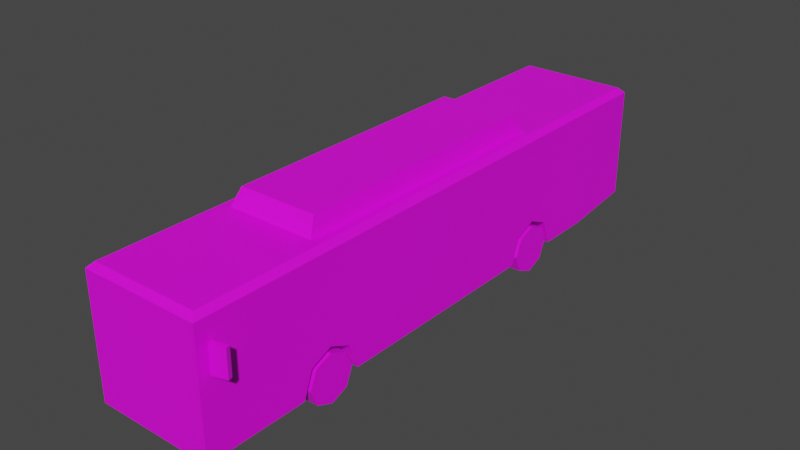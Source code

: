 # Source: Veh_Bus_01_Green.blend  (saved by Blender 2.90.8; exported with 4.5.12 LTS)
import bpy
from mathutils import Matrix  # noqa: F401  (used for matrix-valued properties, if any)

bpy.ops.wm.read_factory_settings(use_empty=True)
scene = bpy.context.scene
scene.name = 'Scene'

# ---- collections
col_collection = bpy.data.collections.new('Collection'); scene.collection.children.link(col_collection)

# ---- images (referenced by path relative to the original .blend; pixels are not part of the script)
import os
ASSET_DIR = os.environ.get("B2B_ASSET_DIR", "")  # directory of the original .blend (textures are referenced by path, not embedded)
HERE = os.path.dirname(os.path.abspath(__file__))  # packed textures are extracted next to this script under _unpacked/

def load_image(name, relpath, width, height, colorspace="sRGB"):
    """Load a texture the original file referenced (path relative to the .blend, or extracted next to this script)."""
    p = next((c for c in (os.path.join(HERE, relpath), os.path.join(ASSET_DIR, relpath)) if relpath and os.path.exists(c)), "")
    if p:
        img = bpy.data.images.load(p, check_existing=True)
        img.name = name
    else:  # same state as the original file: an image datablock whose file is absent (Cycles renders it pink)
        img = bpy.data.images.new(name, width, height)
        img.source = "FILE"
        img.filepath = "//" + (relpath or name)
    img.colorspace_settings.name = colorspace
    return img
img_city_vehicles_pallete_png_036 = load_image('city_vehicles_pallete.png.036', 'city_vehicles_pallete.png', 1024, 1024, 'sRGB')

# ---- materials (node trees are filled in below, after node groups)
mat_material_038 = bpy.data.materials.new('Material.038')
mat_material_038.use_transparent_shadow = False

# ---- material node trees
mat_material_038.use_nodes = True; mat_material_038.node_tree.nodes.clear()
_N = mat_material_038.node_tree.nodes; _L = mat_material_038.node_tree.links
n0 = _N.new('ShaderNodeBsdfPrincipled'); n0.name = 'Principled BSDF'; n0.location = (10, 300)
n0.distribution = 'GGX'
n0.subsurface_method = 'BURLEY'
n0.inputs[3].default_value = 1.45
n0.inputs[27].default_value = (0.0, 0.0, 0.0, 1.0)
n0.inputs[28].default_value = 1.0
n1 = _N.new('ShaderNodeOutputMaterial'); n1.name = 'Material Output'; n1.location = (300, 300)
n2 = _N.new('ShaderNodeTexImage'); n2.name = 'Image Texture'; n2.location = (-386, 60)
n2.image = img_city_vehicles_pallete_png_036
n2.interpolation = 'Closest'
_L.new(n0.outputs[0], n1.inputs[0])
_L.new(n2.outputs[0], n0.inputs[0])
n1.is_active_output = True

# ---- world
world_world = bpy.data.worlds.new('World'); scene.world = world_world
world_world.use_nodes = True; world_world.node_tree.nodes.clear()
_N = world_world.node_tree.nodes; _L = world_world.node_tree.links
n0 = _N.new('ShaderNodeOutputWorld'); n0.name = 'World Output'; n0.location = (300, 300)
n1 = _N.new('ShaderNodeBackground'); n1.name = 'Background'; n1.location = (10, 300)
n1.inputs[0].default_value = (0.05088, 0.05088, 0.05088, 1.0)
_L.new(n1.outputs[0], n0.inputs[0])
n0.is_active_output = True
world_world.color = (0.05088, 0.05088, 0.05088)
world_world.use_sun_shadow = False
world_world.sun_shadow_jitter_overblur = 0.0

# ---- meshes
me_plane_196 = bpy.data.meshes.new('Plane.196')
me_plane_196.from_pydata([(0.3144, 1.28, 0.4532), (0.3144, 1.526, 0.564), (0.3144, 1.773, 0.4532), (0.4123, -1.927, 0.4532), (0.4123, -1.681, 0.564), (0.4123, -1.435, 0.4532), (0.6727, -3.174, 0.1621), (0.6727, 3.352, 0.2578), (0.6727, 2.504, 0.1621), (0.6106, -3.112, 1.588), (0.6727, -3.174, 1.526), (0.6106, 3.29, 1.588), (0.6727, 3.352, 1.526), (0.6727, 2.504, 1.526), (0.6106, 2.504, 1.588), (0.6727, -1.681, 0.564), (0.6727, -1.435, 0.4532), (0.6727, -1.927, 0.4532), (0.4123, -1.681, 0.1621), (0.4123, -1.329, 0.1621), (0.6727, -1.329, 0.1621), (0.6727, -2.033, 0.1621), (0.4123, -2.033, 0.1621), (0.6727, 1.526, 0.564), (0.6727, 1.773, 0.4532), (0.6727, 1.28, 0.4532), (0.3144, 1.526, 0.1621), (0.3144, 1.881, 0.1621), (0.6727, 1.881, 0.1621), (0.6727, 1.172, 0.1621), (0.3144, 1.172, 0.1621), (0.6727, -3.174, 0.5604), (0.2937, -3.174, 0.4073), (0.2937, -3.174, 0.302), (0.3304, -3.174, 0.4073), (0.3293, -3.174, 0.302), (0.4755, -3.174, 0.302), (0.4755, -3.174, 0.4073), (0.6727, 1.177, 0.7238), (0.6727, 0.3303, 1.293), (0.6727, -3.174, 1.395), (0.6727, -3.083, 1.395), (0.6727, -3.083, 0.5604), (0.5064, -3.174, 0.4073), (0.5064, -3.174, 0.302), (0.6216, -3.174, 0.302), (0.6216, -3.174, 0.4073), (0.6727, -2.104, 1.293), (0.6727, 0.2274, 1.293), (0.6727, 0.2274, 0.7259), (0.6727, -2.104, 0.7259), (0.6727, 2.504, 0.7238), (0.6727, 2.504, 1.293), (0.6727, 1.074, 1.293), (0.6727, 1.102, 0.7238), (0.6727, 3.196, 1.293), (0.6727, 3.196, 0.7238), (0.6727, -1.441, 1.293), (0.6727, -1.441, 0.7259), (0.6727, -1.341, 1.293), (0.6727, -1.341, 0.7259), (0.6727, -0.568, 1.293), (0.6727, -0.568, 0.7259), (0.6727, -0.4718, 0.7259), (0.6727, -0.4718, 1.293), (0.6727, 1.921, 1.293), (0.6727, 1.921, 0.7238), (0.6727, 1.074, 0.7259), (0.6727, -3.013, 1.293), (0.6727, 2.029, 1.293), (0.6727, 2.029, 0.7238), (0.6727, 2.628, 1.293), (0.6727, 2.628, 0.7238), (0.6727, -2.366, 0.7259), (0.6727, -2.366, 1.293), (0.6727, -3.013, 0.7259), (0.5597, 3.352, 1.293), (0.5597, 3.352, 1.003), (0.6727, 3.352, 0.4167), (0.5933, 3.352, 0.5032), (0.5933, 3.352, 0.3922), (0.3137, 3.352, 0.3922), (0.3137, 3.352, 0.5032), (0.544, 3.352, 0.5032), (0.544, 3.352, 0.3922), (0.1047, 3.352, 0.5092), (0.1047, 3.352, 0.3871), (0.6502, -3.174, 0.4073), (0.6502, -3.174, 0.302), (0.6727, 3.352, 0.5604), (0.6727, 1.177, 1.293), (0.6727, -1.689, 0.5604), (0.6727, 1.519, 0.5604), (0.6727, -1.673, 0.5604), (0.6727, 1.534, 0.5604), (0.6727, 0.3303, 0.7259), (0.6727, 2.504, 0.5604), (-0.3144, 1.28, 0.4532), (-0.3144, 1.526, 0.564), (-0.3144, 1.773, 0.4532), (-0.4123, -1.927, 0.4532), (-0.4123, -1.681, 0.564), (-0.4123, -1.435, 0.4532), (-0.6727, -3.174, 0.1621), (-0.6727, 3.352, 0.2578), (-0.6727, 2.504, 0.1621), (0.0, -3.174, 0.1621), (0.0, 3.352, 0.2578), (0.0, 2.504, 1.588), (0.0, 2.504, 0.1621), (-0.6106, -3.112, 1.588), (-0.6727, -3.174, 1.526), (-0.6106, 3.29, 1.588), (-0.6727, 3.352, 1.526), (-0.6727, 2.504, 1.526), (-0.6106, 2.504, 1.588), (0.0, -3.174, 1.526), (0.0, -3.112, 1.588), (0.0, 3.29, 1.588), (0.0, 3.352, 1.526), (-0.6727, -1.681, 0.564), (-0.6727, -1.435, 0.4532), (-0.6727, -1.927, 0.4532), (-0.4123, -1.681, 0.1621), (-0.4123, -1.329, 0.1621), (-0.6727, -1.329, 0.1621), (-0.6727, -2.033, 0.1621), (-0.4123, -2.033, 0.1621), (-0.6727, 1.526, 0.564), (-0.6727, 1.773, 0.4532), (-0.6727, 1.28, 0.4532), (-0.3144, 1.526, 0.1621), (-0.3144, 1.881, 0.1621), (-0.6727, 1.881, 0.1621), (-0.6727, 1.172, 0.1621), (-0.3144, 1.172, 0.1621), (-0.6727, -3.174, 0.5604), (0.0, -3.174, 0.5604), (0.0, -3.174, 0.4073), (0.0, -3.174, 0.302), (-0.2937, -3.174, 0.4073), (-0.2937, -3.174, 0.302), (-0.3304, -3.174, 0.4073), (-0.3293, -3.174, 0.302), (-0.4755, -3.174, 0.302), (-0.4755, -3.174, 0.4073), (-0.6727, -2.926, 0.1621), (-0.6727, -2.15, 0.1621), (-0.6727, -2.926, 1.293), (-0.6727, -2.15, 1.293), (-0.6727, -2.551, 1.293), (-0.6727, -2.551, 0.1621), (-0.6727, -2.216, 0.2281), (-0.6727, -2.216, 1.227), (-0.6727, -2.485, 1.227), (-0.6727, -2.485, 0.2281), (-0.6727, -2.617, 0.2281), (-0.6727, -2.617, 1.227), (-0.6727, -2.86, 1.227), (-0.6727, -2.86, 0.2281), (-0.6727, 0.2132, 0.1621), (-0.6727, 1.047, 0.1621), (-0.6727, 0.2132, 1.293), (-0.6727, 1.047, 1.293), (-0.6727, 0.636, 0.1621), (-0.6727, 0.636, 1.293), (-0.6727, 0.9771, 0.2318), (-0.6727, 0.9771, 1.223), (-0.6727, 0.7057, 1.223), (-0.6727, 0.7057, 0.2318), (-0.6727, 0.5662, 0.2318), (-0.6727, 0.5662, 1.223), (-0.6727, 0.283, 1.223), (-0.6727, 0.283, 0.2318), (-0.6727, -3.174, 1.395), (-0.6727, -3.083, 1.395), (-0.6727, -3.083, 0.5604), (0.0, -3.174, 1.395), (-0.5064, -3.174, 0.4073), (-0.5064, -3.174, 0.302), (-0.6216, -3.174, 0.302), (-0.6216, -3.174, 0.4073), (-0.6727, -2.104, 1.293), (-0.6727, 0.1627, 1.293), (-0.6727, 0.1627, 0.7259), (-0.6727, -2.104, 0.7259), (-0.6727, 2.504, 0.7238), (-0.6727, 2.504, 1.293), (-0.6727, 1.102, 1.293), (-0.6727, 1.102, 0.7238), (-0.6727, 3.196, 1.293), (-0.6727, 3.196, 0.7238), (-0.6727, -1.441, 1.293), (-0.6727, -1.441, 0.7259), (-0.6727, -1.341, 1.293), (-0.6727, -1.341, 0.7259), (-0.6727, -0.568, 1.293), (-0.6727, -0.568, 0.7259), (-0.6727, -0.4718, 0.7259), (-0.6727, -0.4718, 1.293), (-0.6727, 1.921, 1.293), (-0.6727, 1.921, 0.7238), (-0.6727, 1.921, 1.103), (-0.6727, 1.102, 1.103), (-0.6727, 2.029, 1.293), (-0.6727, 2.029, 0.7238), (-0.6727, 2.628, 1.293), (-0.6727, 2.628, 0.7238), (-0.6727, 1.147, 1.147), (-0.6727, 1.876, 1.147), (-0.6727, 1.876, 1.248), (-0.6727, 1.147, 1.248), (0.0, 3.352, 1.003), (0.0, 3.352, 1.293), (-0.5597, 3.352, 1.293), (-0.5597, 3.352, 1.003), (-0.6727, 3.352, 0.4167), (0.0, 3.352, 0.311), (-0.5933, 3.352, 0.5032), (-0.5933, 3.352, 0.3922), (-0.3137, 3.352, 0.3922), (-0.3137, 3.352, 0.5032), (-0.544, 3.352, 0.5032), (-0.544, 3.352, 0.3922), (0.0, 3.352, 0.3871), (0.0, 3.352, 0.5092), (-0.1047, 3.352, 0.5092), (-0.1047, 3.352, 0.3871), (-0.6502, -3.174, 0.4073), (-0.6502, -3.174, 0.302), (-0.6727, -2.926, 0.5604), (-0.6727, 3.352, 0.5604), (-0.6727, 0.2132, 0.5604), (-0.6727, -1.689, 0.5604), (-0.6727, 1.519, 0.5604), (-0.6727, -1.673, 0.5604), (-0.6727, 1.534, 0.5604), (-0.6727, 1.047, 0.5604), (-0.6727, -2.15, 0.5604), (-0.6727, -2.117, 0.5604), (-0.6727, 2.504, 0.5604), (0.0, 3.352, 0.5604), (-0.5108, -1.719, 1.564), (-0.4465, -1.603, 1.777), (-0.5108, 1.492, 1.564), (-0.4465, 1.376, 1.777), (0.5108, -1.719, 1.564), (0.4465, -1.603, 1.777), (0.5108, 1.492, 1.564), (0.4465, 1.376, 1.777), (0.692, -3.061, 0.9958), (0.692, -3.061, 1.297), (0.6772, -3.009, 0.9958), (0.6772, -3.009, 1.297), (0.8479, -3.017, 0.9958), (0.8479, -3.017, 1.297), (0.833, -2.965, 0.9958), (0.833, -2.965, 1.297), (-0.692, -3.061, 0.9958), (-0.692, -3.061, 1.297), (-0.6772, -3.009, 0.9958), (-0.6772, -3.009, 1.297), (-0.8479, -3.017, 0.9958), (-0.8479, -3.017, 1.297), (-0.833, -2.965, 0.9958), (-0.833, -2.965, 1.297), (-0.000139, -3.174, 0.185), (-0.000139, -3.174, 0.2847), (0.1016, -3.174, 0.2847), (0.1016, -3.174, 0.185), (-0.09936, -3.174, 0.2847), (-0.09936, -3.174, 0.185)], [], [(0, 1, 23, 92, 25), (1, 2, 24, 94, 23), (2, 27, 28, 24), (3, 4, 15, 91, 17), (4, 5, 16, 93, 15), (5, 19, 20, 16), (14, 11, 118, 108), (8, 28, 27, 26, 30, 29, 20, 19, 18, 22, 21, 6, 106, 109), (13, 52, 71, 55, 56, 72, 51, 96, 89, 12), (12, 89, 241, 212, 77, 76, 213, 119), (7, 8, 109, 107), (14, 9, 10, 13), (11, 14, 13, 12), (118, 11, 12, 119), (9, 117, 116, 10), (9, 14, 108, 117), (18, 3, 22), (18, 4, 3), (18, 5, 4), (22, 3, 17, 21), (19, 5, 18), (26, 0, 30), (26, 1, 0), (26, 2, 1), (30, 0, 25, 29), (27, 2, 26), (137, 31, 40, 177), (217, 81, 84, 80, 78, 7, 107), (139, 33, 32, 138), (33, 35, 34, 32), (32, 34, 37, 31, 137, 138), (34, 35, 36, 37), (92, 93, 16, 20, 29, 25), (31, 42, 41, 40), (177, 40, 10, 116), (37, 43, 46, 31), (43, 44, 45, 46), (73, 74, 68, 75), (49, 48, 64, 63), (52, 69, 70, 51), (51, 72, 71, 52), (58, 57, 47, 50), (60, 59, 57, 58), (62, 61, 59, 60), (63, 64, 61, 62), (70, 69, 65, 66), (71, 72, 56, 55), (39, 95, 67, 53), (66, 65, 90, 38), (47, 74, 73, 50), (213, 76, 77, 212), (81, 82, 83, 84), (84, 83, 79, 80), (225, 85, 86, 224), (45, 88, 87, 46), (6, 31, 46, 87, 88, 45, 44, 43, 37, 36, 35, 33, 139, 267, 268, 269, 266, 106), (96, 94, 24, 28, 8), (48, 39, 53, 90, 65, 69, 52, 13, 10, 40, 41, 42, 91, 15, 93, 92, 23, 94, 96, 51, 70, 66, 38, 54, 67, 95, 49, 63, 62, 60, 58, 50, 73, 75, 68, 74, 47, 57, 59, 61, 64), (89, 96, 8, 7, 78), (38, 90, 53, 67, 54), (6, 21, 17, 91, 42, 31), (241, 89, 78, 80, 79, 83, 82, 81, 217, 224, 86, 85, 225), (97, 130, 234, 128, 98), (98, 128, 236, 129, 99), (99, 129, 133, 132), (100, 122, 233, 120, 101), (101, 120, 235, 121, 102), (102, 121, 125, 124), (115, 108, 118, 112), (105, 109, 106, 103, 146, 151, 147, 126, 127, 123, 124, 125, 160, 164, 161, 134, 135, 131, 132, 133), (114, 113, 231, 240, 186, 207, 191, 190, 206, 187), (113, 119, 213, 214, 215, 212, 241, 231), (104, 107, 109, 105), (111, 114, 187, 204, 200, 188, 203, 189, 201, 205, 186, 240, 236, 128, 234, 237, 163, 165, 162, 183, 199, 196, 194, 192, 182, 185, 239, 238, 149, 150, 148, 230, 176, 175, 174), (115, 114, 111, 110), (112, 113, 114, 115), (118, 119, 113, 112), (110, 111, 116, 117), (110, 117, 108, 115), (123, 127, 100), (123, 100, 101), (123, 101, 102), (127, 126, 122, 100), (124, 123, 102), (131, 135, 97), (131, 97, 98), (131, 98, 99), (135, 134, 130, 97), (132, 131, 99), (137, 177, 174, 136), (217, 107, 104, 216, 219, 223, 220), (139, 138, 140, 141), (141, 140, 142, 143), (140, 138, 137, 136, 145, 142), (142, 145, 144, 143), (238, 147, 152, 153, 149), (166, 169, 168, 167), (150, 154, 155, 151), (149, 153, 154, 150), (150, 151, 156, 157), (151, 155, 152, 147), (230, 148, 158, 159, 146), (150, 157, 158, 148), (157, 156, 159, 158), (146, 159, 156, 151), (165, 168, 169, 164), (171, 170, 173, 172), (163, 167, 168, 165), (165, 164, 170, 171), (164, 169, 166, 161), (232, 162, 172, 173, 160), (165, 171, 172, 162), (237, 161, 166, 167, 163), (160, 173, 170, 164), (136, 174, 175, 176), (177, 116, 111, 174), (145, 136, 181, 178), (178, 181, 180, 179), (162, 232, 235, 120, 233, 239, 185, 193, 195, 197, 198, 184, 183), (184, 198, 199, 183), (187, 186, 205, 204), (186, 187, 206, 207), (193, 185, 182, 192), (195, 193, 192, 194), (197, 195, 194, 196), (198, 197, 196, 199), (201, 189, 203, 202), (208, 211, 210, 209), (205, 201, 202, 200, 204), (206, 190, 191, 207), (203, 208, 209, 202), (202, 209, 210, 200), (200, 210, 211, 188), (188, 211, 208, 203), (213, 212, 215, 214), (220, 223, 222, 221), (223, 219, 218, 222), (225, 224, 227, 226), (180, 181, 228, 229), (103, 106, 266, 271, 270, 267, 139, 141, 143, 144, 145, 178, 179, 180, 229, 228, 181, 136), (152, 155, 154, 153), (230, 146, 103, 136, 176), (240, 105, 133, 129, 236), (234, 130, 134, 161, 237), (239, 147, 238), (231, 216, 104, 105, 240), (232, 160, 125, 121, 235), (233, 122, 126, 147, 239), (241, 225, 226, 227, 224, 217, 220, 221, 222, 218, 219, 216, 231), (242, 243, 245, 244), (244, 245, 249, 248), (248, 249, 247, 246), (246, 247, 243, 242), (249, 245, 243, 247), (49, 95, 39, 48), (250, 251, 253, 252), (252, 253, 257, 256), (256, 257, 255, 254), (254, 255, 251, 250), (252, 256, 254, 250), (257, 253, 251, 255), (258, 260, 261, 259), (260, 264, 265, 261), (264, 262, 263, 265), (262, 258, 259, 263), (260, 258, 262, 264), (265, 263, 259, 261), (266, 269, 268, 267), (267, 270, 271, 266)])
_uv = me_plane_196.uv_layers.new(name='UVMap')
_uv.uv.foreach_set('vector', [0.2195, 0.0573, 0.2195, 0.05649, 0.2207, 0.05649, 0.2207, 0.05652, 0.2207, 0.0573, 0.2195, 0.05649, 0.2195, 0.05569, 0.2207, 0.05569, 0.2207, 0.05646, 0.2207, 0.05649, 0.2163, 0.05686, 0.2154, 0.05686, 0.2154, 0.05569, 0.2163, 0.05569, 0.2073, 0.0573, 0.2073, 0.05649, 0.2082, 0.05649, 0.2082, 0.05652, 0.2082, 0.0573, 0.2073, 0.05649, 0.2073, 0.05569, 0.2082, 0.05569, 0.2082, 0.05646, 0.2082, 0.05649, 0.2266, 0.05717, 0.2266, 0.05621, 0.2275, 0.05621, 0.2275, 0.05717, 0.5217, 0.3423, 0.5217, 0.3396, 0.5238, 0.3396, 0.5238, 0.3423, 0.2134, 0.0529, 0.2134, 0.05086, 0.2146, 0.05086, 0.2146, 0.0497, 0.2146, 0.04853, 0.2134, 0.04853, 0.2134, 0.04033, 0.2143, 0.04033, 0.2143, 0.03917, 0.2143, 0.03802, 0.2134, 0.03802, 0.2134, 0.03427, 0.2157, 0.03427, 0.2157, 0.0529, 0.5116, 0.3423, 0.5108, 0.3423, 0.5108, 0.3419, 0.5108, 0.3399, 0.5088, 0.3399, 0.5088, 0.3419, 0.5088, 0.3423, 0.5082, 0.3423, 0.5082, 0.3394, 0.5116, 0.3394, 0.5306, 0.3591, 0.5272, 0.3591, 0.5272, 0.3568, 0.5288, 0.3568, 0.5288, 0.3587, 0.5298, 0.3587, 0.5298, 0.3568, 0.5306, 0.3568, 0.2134, 0.05569, 0.2134, 0.0529, 0.2157, 0.0529, 0.2157, 0.05569, 0.5118, 0.3423, 0.5118, 0.3618, 0.5116, 0.362, 0.5116, 0.3423, 0.5118, 0.3396, 0.5118, 0.3423, 0.5116, 0.3423, 0.5116, 0.3394, 0.5297, 0.3583, 0.5199, 0.3583, 0.5189, 0.3573, 0.5297, 0.3573, 0.5217, 0.3618, 0.5238, 0.3618, 0.5238, 0.362, 0.5215, 0.362, 0.5217, 0.3618, 0.5217, 0.3423, 0.5238, 0.3423, 0.5238, 0.3618, 0.2266, 0.03543, 0.2256, 0.03462, 0.2266, 0.03427, 0.2266, 0.03543, 0.2253, 0.03543, 0.2256, 0.03462, 0.2266, 0.03543, 0.2256, 0.03624, 0.2253, 0.03543, 0.2266, 0.0362, 0.2266, 0.03524, 0.2275, 0.03524, 0.2275, 0.0362, 0.2266, 0.03658, 0.2256, 0.03624, 0.2266, 0.03543, 0.225, 0.0541, 0.224, 0.05329, 0.225, 0.05294, 0.225, 0.0541, 0.2236, 0.0541, 0.224, 0.05329, 0.225, 0.0541, 0.224, 0.05491, 0.2236, 0.0541, 0.2134, 0.05569, 0.2144, 0.05569, 0.2144, 0.05686, 0.2134, 0.05686, 0.225, 0.05526, 0.224, 0.05491, 0.225, 0.0541, 0.1257, 0.03504, 0.1244, 0.03504, 0.1244, 0.03346, 0.1257, 0.03346, 0.9241, 0.3526, 0.9244, 0.3537, 0.9244, 0.3545, 0.9244, 0.3547, 0.9244, 0.3549, 0.9239, 0.3549, 0.9239, 0.3526, 0.1183, 0.04635, 0.1119, 0.04635, 0.1119, 0.04409, 0.1183, 0.04409, 0.9148, 0.3478, 0.9147, 0.3478, 0.9147, 0.3474, 0.9148, 0.3474, 0.9252, 0.3494, 0.9251, 0.3494, 0.9246, 0.3494, 0.9239, 0.3489, 0.9262, 0.3489, 0.9262, 0.3494, 0.9756, 0.4948, 0.9756, 0.4967, 0.973, 0.4967, 0.973, 0.4948, 0.9059, 0.3416, 0.9059, 0.3526, 0.9056, 0.3518, 0.9046, 0.3514, 0.9046, 0.3428, 0.9056, 0.3424, 0.1146, 0.03993, 0.1146, 0.03976, 0.1162, 0.03976, 0.1162, 0.03993, 0.5285, 0.3502, 0.5262, 0.3502, 0.5262, 0.3497, 0.5285, 0.3497, 0.9246, 0.3494, 0.9245, 0.3494, 0.9241, 0.3494, 0.9239, 0.3489, 0.9725, 0.4948, 0.9725, 0.4967, 0.9705, 0.4967, 0.9705, 0.4948, 0.1149, 0.0384, 0.116, 0.0384, 0.116, 0.03962, 0.1149, 0.03962, 0.1149, 0.03349, 0.116, 0.03349, 0.116, 0.03481, 0.1149, 0.03481, 0.116, 0.02918, 0.116, 0.03008, 0.1149, 0.03008, 0.1149, 0.02918, 0.5088, 0.3423, 0.5088, 0.3419, 0.5108, 0.3419, 0.5108, 0.3423, 0.1149, 0.03665, 0.116, 0.03665, 0.116, 0.0379, 0.1149, 0.0379, 0.5088, 0.3557, 0.5108, 0.3557, 0.5108, 0.356, 0.5088, 0.356, 0.1149, 0.035, 0.116, 0.035, 0.116, 0.03646, 0.1149, 0.03646, 0.5088, 0.3526, 0.5108, 0.3526, 0.5108, 0.353, 0.5088, 0.353, 0.5088, 0.344, 0.5108, 0.344, 0.5108, 0.3444, 0.5088, 0.3444, 0.116, 0.02895, 0.1149, 0.02895, 0.1149, 0.02787, 0.116, 0.02787, 0.116, 0.0333, 0.1149, 0.0333, 0.1149, 0.03189, 0.116, 0.03189, 0.1149, 0.03029, 0.116, 0.03029, 0.116, 0.03169, 0.1149, 0.03169, 0.5108, 0.3583, 0.5108, 0.3592, 0.5088, 0.3592, 0.5088, 0.3583, 0.1263, 0.03707, 0.1263, 0.03813, 0.1258, 0.03813, 0.1258, 0.03707, 0.9144, 0.5875, 0.9188, 0.5875, 0.9188, 0.5967, 0.9144, 0.5967, 0.8865, 0.601, 0.8901, 0.601, 0.8901, 0.6026, 0.8865, 0.6026, 0.5117, 0.05663, 0.5117, 0.05923, 0.5086, 0.05923, 0.5086, 0.05663, 0.8756, 0.5815, 0.8751, 0.5815, 0.8751, 0.5798, 0.8756, 0.5798, 0.9239, 0.3503, 0.9239, 0.3489, 0.9241, 0.3494, 0.924, 0.3494, 0.924, 0.3498, 0.9241, 0.3498, 0.9245, 0.3498, 0.9245, 0.3494, 0.9246, 0.3494, 0.9246, 0.3498, 0.9251, 0.3498, 0.9252, 0.3498, 0.9262, 0.3498, 0.9262, 0.3498, 0.9259, 0.3498, 0.9259, 0.3502, 0.9262, 0.3502, 0.9262, 0.3503, 0.9059, 0.3382, 0.9059, 0.3415, 0.9056, 0.3407, 0.9046, 0.3403, 0.9046, 0.3382, 0.5108, 0.3502, 0.5108, 0.3499, 0.5108, 0.3473, 0.5108, 0.3469, 0.5108, 0.3444, 0.5108, 0.344, 0.5108, 0.3423, 0.5116, 0.3423, 0.5116, 0.362, 0.5112, 0.362, 0.5112, 0.3617, 0.5082, 0.3617, 0.5082, 0.3569, 0.5083, 0.3568, 0.5082, 0.3568, 0.5082, 0.3458, 0.5083, 0.3457, 0.5082, 0.3457, 0.5082, 0.3423, 0.5088, 0.3423, 0.5088, 0.344, 0.5088, 0.3444, 0.5088, 0.3469, 0.5088, 0.3472, 0.5088, 0.3473, 0.5088, 0.3499, 0.5088, 0.3502, 0.5088, 0.3526, 0.5088, 0.353, 0.5088, 0.3557, 0.5088, 0.356, 0.5088, 0.3583, 0.5088, 0.3592, 0.5088, 0.3614, 0.5108, 0.3614, 0.5108, 0.3592, 0.5108, 0.3583, 0.5108, 0.356, 0.5108, 0.3557, 0.5108, 0.353, 0.5108, 0.3526, 0.9059, 0.3352, 0.9059, 0.3382, 0.9046, 0.3382, 0.9049, 0.3352, 0.9054, 0.3352, 0.5088, 0.3469, 0.5108, 0.3469, 0.5108, 0.3473, 0.5088, 0.3473, 0.5088, 0.3472, 0.9046, 0.3578, 0.9046, 0.3539, 0.9056, 0.3535, 0.9059, 0.3527, 0.9059, 0.3575, 0.9059, 0.3578, 0.9249, 0.3526, 0.9249, 0.3549, 0.9244, 0.3549, 0.9244, 0.3547, 0.9247, 0.3547, 0.9247, 0.3545, 0.9247, 0.3537, 0.9244, 0.3537, 0.9241, 0.3526, 0.9243, 0.3526, 0.9243, 0.353, 0.9248, 0.353, 0.9248, 0.3526, 0.2219, 0.0573, 0.2207, 0.0573, 0.2207, 0.05652, 0.2207, 0.05649, 0.2219, 0.05649, 0.2219, 0.05649, 0.2207, 0.05649, 0.2207, 0.05646, 0.2207, 0.05569, 0.2219, 0.05569, 0.2163, 0.05686, 0.2163, 0.05569, 0.2173, 0.05569, 0.2173, 0.05686, 0.224, 0.05526, 0.2248, 0.05526, 0.2248, 0.05605, 0.2248, 0.05607, 0.224, 0.05607, 0.224, 0.05607, 0.2248, 0.05607, 0.2248, 0.0561, 0.2248, 0.05688, 0.224, 0.05688, 0.2266, 0.05525, 0.2275, 0.05525, 0.2275, 0.05621, 0.2266, 0.05621, 0.526, 0.3423, 0.5238, 0.3423, 0.5238, 0.3396, 0.526, 0.3396, 0.2179, 0.0529, 0.2157, 0.0529, 0.2157, 0.03427, 0.2179, 0.03427, 0.2179, 0.03509, 0.2179, 0.03632, 0.2179, 0.03764, 0.2179, 0.03802, 0.217, 0.03802, 0.217, 0.03917, 0.217, 0.04033, 0.2179, 0.04033, 0.2179, 0.04539, 0.2179, 0.04677, 0.2179, 0.04812, 0.2179, 0.04853, 0.2167, 0.04853, 0.2167, 0.0497, 0.2167, 0.05086, 0.2179, 0.05086, 0.512, 0.3423, 0.512, 0.3394, 0.5154, 0.3394, 0.5154, 0.3423, 0.5148, 0.3423, 0.5148, 0.3419, 0.5148, 0.3399, 0.5129, 0.3399, 0.5129, 0.3419, 0.5129, 0.3423, 0.5306, 0.3544, 0.5306, 0.3568, 0.5298, 0.3568, 0.5298, 0.3548, 0.5288, 0.3548, 0.5288, 0.3568, 0.5272, 0.3568, 0.5272, 0.3544, 0.2179, 0.05569, 0.2157, 0.05569, 0.2157, 0.0529, 0.2179, 0.0529, 0.512, 0.362, 0.512, 0.3423, 0.5129, 0.3423, 0.5129, 0.344, 0.5129, 0.3444, 0.5129, 0.3472, 0.5135, 0.3472, 0.5148, 0.3472, 0.5148, 0.3444, 0.5148, 0.344, 0.5148, 0.3423, 0.5154, 0.3423, 0.5154, 0.3457, 0.5154, 0.3457, 0.5154, 0.3458, 0.5154, 0.3474, 0.5129, 0.3474, 0.5129, 0.3488, 0.5129, 0.3503, 0.5129, 0.3504, 0.5129, 0.3526, 0.5129, 0.353, 0.5129, 0.3557, 0.5129, 0.356, 0.5129, 0.3583, 0.5148, 0.3583, 0.5154, 0.3583, 0.5154, 0.3585, 0.5129, 0.3585, 0.5129, 0.3598, 0.5129, 0.3611, 0.5154, 0.3611, 0.5154, 0.3617, 0.5125, 0.3617, 0.5125, 0.362, 0.5118, 0.3423, 0.512, 0.3423, 0.512, 0.362, 0.5118, 0.3618, 0.5118, 0.3396, 0.512, 0.3394, 0.512, 0.3423, 0.5118, 0.3423, 0.5238, 0.3396, 0.5238, 0.3394, 0.5262, 0.3394, 0.526, 0.3396, 0.526, 0.3618, 0.5262, 0.362, 0.5238, 0.362, 0.5238, 0.3618, 0.526, 0.3618, 0.5238, 0.3618, 0.5238, 0.3423, 0.526, 0.3423, 0.2263, 0.05409, 0.2263, 0.05525, 0.2253, 0.0549, 0.2263, 0.05409, 0.2253, 0.0549, 0.225, 0.05409, 0.2263, 0.05409, 0.225, 0.05409, 0.2253, 0.05328, 0.2275, 0.03524, 0.2266, 0.03524, 0.2266, 0.03427, 0.2275, 0.03427, 0.2263, 0.05294, 0.2263, 0.05409, 0.2253, 0.05328, 0.2236, 0.0541, 0.2236, 0.05526, 0.2227, 0.05491, 0.2236, 0.0541, 0.2227, 0.05491, 0.2223, 0.0541, 0.2236, 0.0541, 0.2223, 0.0541, 0.2227, 0.05329, 0.2144, 0.05686, 0.2144, 0.05569, 0.2154, 0.05569, 0.2154, 0.05686, 0.2236, 0.05294, 0.2236, 0.0541, 0.2227, 0.05329, 0.1257, 0.03504, 0.1257, 0.03346, 0.1269, 0.03346, 0.1269, 0.03504, 0.9241, 0.3526, 0.9239, 0.3526, 0.9239, 0.3503, 0.9244, 0.3503, 0.9244, 0.3505, 0.9244, 0.3507, 0.9244, 0.3515, 0.1183, 0.04635, 0.1183, 0.04409, 0.1246, 0.04409, 0.1246, 0.04635, 0.9169, 0.3478, 0.9169, 0.3474, 0.917, 0.3474, 0.917, 0.3478, 0.9273, 0.3494, 0.9262, 0.3494, 0.9262, 0.3489, 0.9286, 0.3489, 0.9279, 0.3494, 0.9274, 0.3494, 0.9872, 0.4948, 0.9898, 0.4948, 0.9898, 0.4967, 0.9872, 0.4967, 0.1541, 0.06016, 0.1584, 0.06016, 0.1577, 0.06087, 0.1468, 0.06087, 0.1461, 0.06016, 0.1191, 0.03207, 0.1191, 0.03259, 0.1172, 0.03259, 0.1172, 0.03207, 0.1461, 0.0645, 0.1468, 0.06378, 0.1577, 0.06378, 0.1584, 0.0645, 0.1461, 0.06016, 0.1468, 0.06087, 0.1468, 0.06378, 0.1461, 0.0645, 0.1461, 0.0645, 0.1584, 0.0645, 0.1577, 0.06521, 0.1468, 0.06521, 0.1584, 0.0645, 0.1577, 0.06378, 0.1577, 0.06087, 0.1584, 0.06016, 0.1541, 0.06856, 0.1461, 0.06856, 0.1468, 0.06784, 0.1577, 0.06784, 0.1584, 0.06856, 0.1461, 0.0645, 0.1468, 0.06521, 0.1468, 0.06784, 0.1461, 0.06856, 0.1172, 0.03887, 0.1191, 0.03887, 0.1191, 0.03933, 0.1172, 0.03933, 0.1584, 0.06856, 0.1577, 0.06784, 0.1577, 0.06521, 0.1584, 0.0645, 0.1461, 0.03001, 0.1468, 0.02925, 0.1576, 0.02925, 0.1584, 0.03001, 0.1172, 0.03285, 0.1191, 0.03285, 0.1191, 0.03339, 0.1172, 0.03339, 0.1461, 0.02556, 0.1468, 0.02631, 0.1468, 0.02925, 0.1461, 0.03001, 0.1461, 0.03001, 0.1584, 0.03001, 0.1576, 0.03076, 0.1468, 0.03076, 0.1584, 0.03001, 0.1576, 0.02925, 0.1576, 0.02631, 0.1584, 0.02556, 0.1541, 0.03458, 0.1461, 0.03458, 0.1468, 0.03383, 0.1576, 0.03383, 0.1584, 0.03458, 0.1461, 0.03001, 0.1468, 0.03076, 0.1468, 0.03383, 0.1461, 0.03458, 0.1541, 0.02556, 0.1584, 0.02556, 0.1576, 0.02631, 0.1468, 0.02631, 0.1461, 0.02556, 0.1584, 0.03458, 0.1576, 0.03383, 0.1576, 0.03076, 0.1584, 0.03001, 0.1185, 0.03993, 0.1169, 0.03993, 0.1169, 0.03976, 0.1185, 0.03976, 0.5285, 0.3502, 0.5285, 0.3497, 0.5309, 0.3497, 0.5309, 0.3502, 0.9279, 0.3494, 0.9286, 0.3489, 0.9284, 0.3494, 0.928, 0.3494, 0.9903, 0.4948, 0.9923, 0.4948, 0.9923, 0.4967, 0.9903, 0.4967, 0.5129, 0.3503, 0.5154, 0.3503, 0.5154, 0.3568, 0.5154, 0.3568, 0.5154, 0.3569, 0.5154, 0.3583, 0.5148, 0.3583, 0.5148, 0.356, 0.5148, 0.3557, 0.5148, 0.353, 0.5148, 0.3526, 0.5148, 0.3504, 0.5129, 0.3504, 0.1182, 0.03361, 0.1182, 0.03481, 0.1171, 0.03481, 0.1171, 0.03361, 0.1171, 0.02918, 0.1182, 0.02918, 0.1182, 0.03008, 0.1171, 0.03008, 0.5148, 0.3423, 0.5129, 0.3423, 0.5129, 0.3419, 0.5148, 0.3419, 0.1182, 0.03665, 0.1182, 0.0379, 0.1171, 0.0379, 0.1171, 0.03665, 0.5148, 0.3557, 0.5148, 0.356, 0.5129, 0.356, 0.5129, 0.3557, 0.1182, 0.035, 0.1182, 0.03646, 0.1171, 0.03646, 0.1171, 0.035, 0.5148, 0.3526, 0.5148, 0.353, 0.5129, 0.353, 0.5129, 0.3526, 0.1182, 0.03029, 0.1182, 0.03184, 0.1175, 0.03184, 0.1175, 0.03029, 0.7526, 0.1374, 0.7486, 0.1374, 0.7486, 0.1082, 0.7526, 0.1082, 0.5148, 0.344, 0.5148, 0.3444, 0.5135, 0.3444, 0.5129, 0.3444, 0.5129, 0.344, 0.1171, 0.02895, 0.1171, 0.02787, 0.1182, 0.02787, 0.1182, 0.02895, 0.1489, 0.05307, 0.1476, 0.05171, 0.1476, 0.02951, 0.1489, 0.02815, 0.1489, 0.02815, 0.1476, 0.02951, 0.1445, 0.02951, 0.1431, 0.02815, 0.1431, 0.02815, 0.1445, 0.02951, 0.1445, 0.05171, 0.1431, 0.05307, 0.1431, 0.05307, 0.1445, 0.05171, 0.1476, 0.05171, 0.1489, 0.05307, 0.1263, 0.03707, 0.1258, 0.03707, 0.1258, 0.03601, 0.1263, 0.03601, 0.9144, 0.5626, 0.9144, 0.5535, 0.9188, 0.5535, 0.9188, 0.5626, 0.8865, 0.5664, 0.8865, 0.5648, 0.8901, 0.5648, 0.8901, 0.5664, 0.5117, 0.05663, 0.5086, 0.05663, 0.5086, 0.05404, 0.5117, 0.05404, 0.8953, 0.5815, 0.8953, 0.5798, 0.8958, 0.5798, 0.8958, 0.5815, 0.9286, 0.3503, 0.9262, 0.3503, 0.9262, 0.3502, 0.9266, 0.3502, 0.9266, 0.3498, 0.9262, 0.3498, 0.9262, 0.3498, 0.9273, 0.3498, 0.9274, 0.3498, 0.9279, 0.3498, 0.9279, 0.3494, 0.928, 0.3494, 0.928, 0.3498, 0.9284, 0.3498, 0.9285, 0.3498, 0.9285, 0.3494, 0.9284, 0.3494, 0.9286, 0.3489, 0.1191, 0.03811, 0.1191, 0.03862, 0.1172, 0.03862, 0.1172, 0.03811, 0.9131, 0.357, 0.9145, 0.357, 0.9145, 0.3578, 0.9131, 0.3578, 0.9131, 0.3575, 0.9131, 0.3382, 0.9145, 0.3382, 0.9145, 0.3403, 0.9135, 0.3407, 0.9131, 0.3415, 0.9131, 0.3416, 0.9135, 0.3424, 0.9145, 0.3428, 0.9145, 0.3432, 0.9131, 0.3432, 0.9131, 0.3542, 0.9145, 0.3543, 0.9131, 0.3543, 0.9131, 0.3352, 0.9136, 0.3352, 0.9142, 0.3352, 0.9145, 0.3382, 0.9131, 0.3382, 0.9131, 0.3461, 0.9145, 0.3461, 0.9145, 0.3514, 0.9135, 0.3518, 0.9131, 0.3526, 0.9131, 0.3527, 0.9135, 0.3535, 0.9145, 0.3539, 0.9145, 0.3543, 0.9131, 0.3542, 0.9249, 0.3526, 0.9248, 0.3526, 0.9248, 0.3522, 0.9243, 0.3522, 0.9243, 0.3526, 0.9241, 0.3526, 0.9244, 0.3515, 0.9247, 0.3515, 0.9247, 0.3507, 0.9247, 0.3505, 0.9244, 0.3505, 0.9244, 0.3503, 0.9249, 0.3503, 0.9202, 0.3708, 0.9188, 0.3701, 0.9188, 0.3504, 0.9202, 0.3496, 0.9191, 0.3481, 0.9177, 0.3477, 0.9177, 0.3418, 0.9191, 0.3414, 0.9174, 0.3496, 0.9188, 0.3504, 0.9188, 0.3701, 0.9174, 0.3708, 0.9191, 0.3414, 0.9177, 0.341, 0.9177, 0.3351, 0.9191, 0.3346, 0.9085, 0.33, 0.9144, 0.33, 0.9144, 0.3496, 0.9085, 0.3496, 0.5088, 0.3502, 0.5088, 0.3499, 0.5108, 0.3499, 0.5108, 0.3502, 0.1396, 0.04582, 0.1396, 0.04671, 0.1394, 0.04671, 0.1394, 0.04582, 0.9603, 0.4895, 0.9603, 0.4904, 0.9599, 0.4904, 0.9599, 0.4895, 0.156, 0.04422, 0.156, 0.04511, 0.1558, 0.04511, 0.1558, 0.04422, 0.1396, 0.04728, 0.1396, 0.04818, 0.1391, 0.04818, 0.1391, 0.04729, 0.1552, 0.035, 0.1552, 0.03452, 0.1554, 0.03452, 0.1554, 0.035, 0.155, 0.03452, 0.155, 0.035, 0.1549, 0.035, 0.1549, 0.03452, 0.1558, 0.04332, 0.156, 0.04332, 0.156, 0.04422, 0.1558, 0.04422, 0.9421, 0.5101, 0.9416, 0.5101, 0.9416, 0.5092, 0.9421, 0.5092, 0.1518, 0.04582, 0.152, 0.04582, 0.152, 0.04671, 0.1518, 0.04671, 0.1502, 0.04818, 0.1497, 0.04818, 0.1497, 0.04728, 0.1502, 0.04729, 0.1555, 0.035, 0.1554, 0.035, 0.1554, 0.03452, 0.1555, 0.03452, 0.155, 0.03452, 0.1552, 0.03452, 0.1552, 0.035, 0.155, 0.035, 0.5222, 0.03939, 0.5197, 0.03939, 0.5197, 0.03692, 0.5222, 0.03692, 0.5222, 0.03692, 0.5247, 0.03692, 0.5247, 0.03939, 0.5222, 0.03939])
me_plane_196.materials.append(mat_material_038)
me_plane_196.use_remesh_fix_poles = True
me_plane_196.use_remesh_preserve_attributes = False
me_plane_196.use_mirror_vertex_groups = False
me_plane_196.update()
me_plane_195 = bpy.data.meshes.new('Plane.195')
me_plane_195.from_pydata([(0.5111, -1.681, 0.2215), (0.6727, -1.681, 0.2215), (0.5111, -1.407, 0.2215), (0.6727, -1.407, 0.2215), (0.5111, -1.488, 0.02798), (0.6727, -1.488, 0.02798), (0.5111, -1.681, -0.05217), (0.6727, -1.681, -0.05217), (0.5111, -1.875, 0.02798), (0.6727, -1.875, 0.02798), (0.5111, -1.955, 0.2215), (0.6727, -1.955, 0.2215), (0.5111, -1.875, 0.415), (0.6727, -1.875, 0.415), (0.5111, -1.681, 0.4951), (0.6727, -1.681, 0.4951), (0.5111, -1.488, 0.415), (0.6727, -1.488, 0.415), (0.6727, -1.559, 0.09894), (0.6727, -1.508, 0.2215), (0.6727, -1.681, 0.04819), (0.6727, -1.804, 0.09894), (0.6727, -1.854, 0.2215), (0.6727, -1.804, 0.344), (0.6727, -1.681, 0.3948), (0.6727, -1.559, 0.344)], [], [(0, 2, 4), (1, 18, 19), (2, 3, 5, 4), (0, 4, 6), (1, 20, 18), (4, 5, 7, 6), (0, 6, 8), (1, 21, 20), (6, 7, 9, 8), (0, 8, 10), (1, 22, 21), (8, 9, 11, 10), (0, 10, 12), (1, 23, 22), (10, 11, 13, 12), (0, 12, 14), (1, 24, 23), (12, 13, 15, 14), (0, 14, 16), (1, 25, 24), (14, 15, 17, 16), (0, 16, 2), (1, 19, 25), (16, 17, 3, 2), (19, 18, 5, 3), (18, 20, 7, 5), (20, 21, 9, 7), (21, 22, 11, 9), (22, 23, 13, 11), (23, 24, 15, 13), (24, 25, 17, 15), (25, 19, 3, 17)])
_uv = me_plane_195.uv_layers.new(name='UVMap')
_uv.uv.foreach_set('vector', [0.125, 0.02006, 0.1248, 0.01954, 0.1252, 0.01954, 0.2435, 0.05114, 0.2437, 0.05081, 0.2439, 0.051, 0.1253, 0.0298, 0.1257, 0.0298, 0.1257, 0.03021, 0.1253, 0.03021, 0.125, 0.02006, 0.1252, 0.01954, 0.1255, 0.01984, 0.2435, 0.05114, 0.2434, 0.05081, 0.2437, 0.05081, 0.1243, 0.02924, 0.1246, 0.02924, 0.1246, 0.02964, 0.1243, 0.02964, 0.125, 0.02006, 0.1255, 0.01984, 0.1255, 0.02028, 0.2435, 0.05114, 0.2432, 0.051, 0.2434, 0.05081, 0.1243, 0.02964, 0.1246, 0.02964, 0.1246, 0.03004, 0.1243, 0.03004, 0.125, 0.02006, 0.1255, 0.02028, 0.1252, 0.02059, 0.2435, 0.05114, 0.2432, 0.05128, 0.2432, 0.051, 0.1253, 0.03004, 0.1249, 0.03004, 0.1249, 0.02964, 0.1253, 0.02964, 0.125, 0.02006, 0.1252, 0.02059, 0.1248, 0.02059, 0.2435, 0.05114, 0.2434, 0.05147, 0.2432, 0.05128, 0.1253, 0.02964, 0.1249, 0.02964, 0.1249, 0.02924, 0.1253, 0.02924, 0.125, 0.02006, 0.1248, 0.02059, 0.1245, 0.02028, 0.2435, 0.05114, 0.2437, 0.05147, 0.2434, 0.05147, 0.118, 0.03002, 0.1176, 0.03002, 0.1176, 0.02961, 0.118, 0.02961, 0.125, 0.02006, 0.1245, 0.02028, 0.1245, 0.01984, 0.2435, 0.05114, 0.2439, 0.05128, 0.2437, 0.05147, 0.118, 0.02961, 0.1176, 0.02961, 0.1176, 0.02921, 0.118, 0.02921, 0.125, 0.02006, 0.1245, 0.01984, 0.1248, 0.01954, 0.2435, 0.05114, 0.2439, 0.051, 0.2439, 0.05128, 0.1253, 0.02941, 0.1257, 0.02941, 0.1257, 0.0298, 0.1253, 0.0298, 0.1147, 0.02886, 0.1145, 0.02866, 0.1146, 0.02847, 0.1149, 0.02878, 0.1145, 0.02866, 0.1142, 0.02866, 0.1141, 0.02847, 0.1146, 0.02847, 0.1142, 0.02866, 0.114, 0.02886, 0.1138, 0.02878, 0.1141, 0.02847, 0.114, 0.02886, 0.114, 0.02913, 0.1138, 0.02921, 0.1138, 0.02878, 0.114, 0.02913, 0.1142, 0.02933, 0.1141, 0.02952, 0.1138, 0.02921, 0.1142, 0.02933, 0.1145, 0.02933, 0.1146, 0.02952, 0.1141, 0.02952, 0.1145, 0.02933, 0.1147, 0.02913, 0.1149, 0.02921, 0.1146, 0.02952, 0.1147, 0.02913, 0.1147, 0.02886, 0.1149, 0.02878, 0.1149, 0.02921])
me_plane_195.materials.append(mat_material_038)
me_plane_195.use_remesh_fix_poles = True
me_plane_195.use_remesh_preserve_attributes = False
me_plane_195.use_mirror_vertex_groups = False
me_plane_195.update()
me_plane_194 = bpy.data.meshes.new('Plane.194')
me_plane_194.from_pydata([(-0.5111, -1.681, 0.2215), (-0.6727, -1.681, 0.2215), (-0.5111, -1.407, 0.2215), (-0.6727, -1.407, 0.2215), (-0.5111, -1.488, 0.02798), (-0.6727, -1.488, 0.02798), (-0.5111, -1.681, -0.05217), (-0.6727, -1.681, -0.05217), (-0.5111, -1.875, 0.02798), (-0.6727, -1.875, 0.02798), (-0.5111, -1.955, 0.2215), (-0.6727, -1.955, 0.2215), (-0.5111, -1.875, 0.415), (-0.6727, -1.875, 0.415), (-0.5111, -1.681, 0.4951), (-0.6727, -1.681, 0.4951), (-0.5111, -1.488, 0.415), (-0.6727, -1.488, 0.415), (-0.6727, -1.559, 0.09894), (-0.6727, -1.508, 0.2215), (-0.6727, -1.681, 0.04819), (-0.6727, -1.804, 0.09894), (-0.6727, -1.854, 0.2215), (-0.6727, -1.804, 0.344), (-0.6727, -1.681, 0.3948), (-0.6727, -1.559, 0.344)], [], [(0, 4, 2), (1, 19, 18), (2, 4, 5, 3), (0, 6, 4), (1, 18, 20), (4, 6, 7, 5), (0, 8, 6), (1, 20, 21), (6, 8, 9, 7), (0, 10, 8), (1, 21, 22), (8, 10, 11, 9), (0, 12, 10), (1, 22, 23), (10, 12, 13, 11), (0, 14, 12), (1, 23, 24), (12, 14, 15, 13), (0, 16, 14), (1, 24, 25), (14, 16, 17, 15), (0, 2, 16), (1, 25, 19), (16, 2, 3, 17), (18, 19, 3, 5), (20, 18, 5, 7), (21, 20, 7, 9), (22, 21, 9, 11), (23, 22, 11, 13), (24, 23, 13, 15), (25, 24, 15, 17), (19, 25, 17, 3)])
_uv = me_plane_194.uv_layers.new(name='UVMap')
_uv.uv.foreach_set('vector', [0.1126, 0.02899, 0.1128, 0.02952, 0.1124, 0.02952, 0.2542, 0.04116, 0.2545, 0.04102, 0.2545, 0.0413, 0.1263, 0.01759, 0.1263, 0.01799, 0.126, 0.01799, 0.126, 0.01759, 0.1126, 0.02899, 0.1131, 0.02921, 0.1128, 0.02952, 0.2542, 0.04116, 0.2545, 0.0413, 0.2543, 0.04149, 0.1192, 0.02921, 0.1192, 0.02962, 0.1189, 0.02962, 0.1189, 0.02921, 0.1126, 0.02899, 0.1131, 0.02878, 0.1131, 0.02921, 0.2542, 0.04116, 0.2543, 0.04149, 0.254, 0.04149, 0.1192, 0.02962, 0.1192, 0.03002, 0.1189, 0.03002, 0.1189, 0.02962, 0.1126, 0.02899, 0.1128, 0.02847, 0.1131, 0.02878, 0.2542, 0.04116, 0.254, 0.04149, 0.2538, 0.0413, 0.1226, 0.03005, 0.1226, 0.02965, 0.1229, 0.02965, 0.1229, 0.03005, 0.1126, 0.02899, 0.1124, 0.02847, 0.1128, 0.02847, 0.2542, 0.04116, 0.2538, 0.0413, 0.2538, 0.04102, 0.1226, 0.02965, 0.1226, 0.02925, 0.1229, 0.02925, 0.1229, 0.02965, 0.1126, 0.02899, 0.1121, 0.02878, 0.1124, 0.02847, 0.2542, 0.04116, 0.2538, 0.04102, 0.254, 0.04083, 0.1258, 0.01573, 0.1258, 0.01533, 0.1262, 0.01533, 0.1262, 0.01573, 0.1126, 0.02899, 0.1121, 0.02921, 0.1121, 0.02878, 0.2542, 0.04116, 0.254, 0.04083, 0.2543, 0.04083, 0.1258, 0.01533, 0.1258, 0.01493, 0.1262, 0.01493, 0.1262, 0.01533, 0.1126, 0.02899, 0.1124, 0.02952, 0.1121, 0.02921, 0.2542, 0.04116, 0.2543, 0.04083, 0.2545, 0.04102, 0.1263, 0.01719, 0.1263, 0.01759, 0.126, 0.01759, 0.126, 0.01719, 0.1253, 0.01915, 0.1253, 0.01887, 0.1255, 0.0188, 0.1255, 0.01923, 0.1251, 0.01934, 0.1253, 0.01915, 0.1255, 0.01923, 0.1252, 0.01954, 0.1249, 0.01934, 0.1251, 0.01934, 0.1252, 0.01954, 0.1248, 0.01954, 0.1247, 0.01915, 0.1249, 0.01934, 0.1248, 0.01954, 0.1245, 0.01923, 0.1247, 0.01887, 0.1247, 0.01915, 0.1245, 0.01923, 0.1245, 0.0188, 0.1249, 0.01868, 0.1247, 0.01887, 0.1245, 0.0188, 0.1248, 0.01849, 0.1251, 0.01868, 0.1249, 0.01868, 0.1248, 0.01849, 0.1252, 0.01849, 0.1253, 0.01887, 0.1251, 0.01868, 0.1252, 0.01849, 0.1255, 0.0188])
me_plane_194.materials.append(mat_material_038)
me_plane_194.use_remesh_fix_poles = True
me_plane_194.use_remesh_preserve_attributes = False
me_plane_194.use_mirror_vertex_groups = False
me_plane_194.update()
me_plane_193 = bpy.data.meshes.new('Plane.193')
me_plane_193.from_pydata([(0.3332, 1.526, 0.2215), (0.4948, 1.526, 0.2215), (0.3332, 1.8, 0.2215), (0.4948, 1.8, 0.2215), (0.3332, 1.72, 0.02798), (0.4948, 1.72, 0.02798), (0.3332, 1.526, -0.05217), (0.4948, 1.526, -0.05217), (0.3332, 1.333, 0.02798), (0.4948, 1.333, 0.02798), (0.3332, 1.253, 0.2215), (0.4948, 1.253, 0.2215), (0.3332, 1.333, 0.415), (0.4948, 1.333, 0.415), (0.3332, 1.526, 0.4951), (0.4948, 1.526, 0.4951), (0.3332, 1.72, 0.415), (0.4948, 1.72, 0.415), (0.5111, 1.526, 0.2215), (0.6727, 1.526, 0.2215), (0.5111, 1.8, 0.2215), (0.6727, 1.8, 0.2215), (0.5111, 1.72, 0.02798), (0.6727, 1.72, 0.02798), (0.5111, 1.526, -0.05217), (0.6727, 1.526, -0.05217), (0.5111, 1.333, 0.02798), (0.6727, 1.333, 0.02798), (0.5111, 1.253, 0.2215), (0.6727, 1.253, 0.2215), (0.5111, 1.333, 0.415), (0.6727, 1.333, 0.415), (0.5111, 1.526, 0.4951), (0.6727, 1.526, 0.4951), (0.5111, 1.72, 0.415), (0.6727, 1.72, 0.415), (0.6727, 1.649, 0.09894), (0.6727, 1.7, 0.2215), (0.6727, 1.526, 0.04819), (0.6727, 1.404, 0.09894), (0.6727, 1.353, 0.2215), (0.6727, 1.404, 0.344), (0.6727, 1.526, 0.3948), (0.6727, 1.649, 0.344)], [], [(0, 2, 4), (1, 5, 3), (2, 3, 5, 4), (0, 4, 6), (1, 7, 5), (4, 5, 7, 6), (0, 6, 8), (1, 9, 7), (6, 7, 9, 8), (0, 8, 10), (1, 11, 9), (8, 9, 11, 10), (0, 10, 12), (1, 13, 11), (10, 11, 13, 12), (0, 12, 14), (1, 15, 13), (12, 13, 15, 14), (0, 14, 16), (1, 17, 15), (14, 15, 17, 16), (0, 16, 2), (1, 3, 17), (16, 17, 3, 2), (18, 20, 22), (19, 36, 37), (20, 21, 23, 22), (18, 22, 24), (19, 38, 36), (22, 23, 25, 24), (18, 24, 26), (19, 39, 38), (24, 25, 27, 26), (18, 26, 28), (19, 40, 39), (26, 27, 29, 28), (18, 28, 30), (19, 41, 40), (28, 29, 31, 30), (18, 30, 32), (19, 42, 41), (30, 31, 33, 32), (18, 32, 34), (19, 43, 42), (32, 33, 35, 34), (18, 34, 20), (19, 37, 43), (34, 35, 21, 20), (37, 36, 23, 21), (36, 38, 25, 23), (38, 39, 27, 25), (39, 40, 29, 27), (40, 41, 31, 29), (41, 42, 33, 31), (42, 43, 35, 33), (43, 37, 21, 35)])
_uv = me_plane_193.uv_layers.new(name='UVMap')
_uv.uv.foreach_set('vector', [0.1231, 0.02872, 0.1229, 0.02925, 0.1226, 0.02894, 0.1164, 0.02899, 0.117, 0.02878, 0.117, 0.02921, 0.1263, 0.0168, 0.126, 0.0168, 0.126, 0.01639, 0.1263, 0.01639, 0.1231, 0.02872, 0.1226, 0.02894, 0.1226, 0.02851, 0.1164, 0.02899, 0.1167, 0.02847, 0.117, 0.02878, 0.1262, 0.02899, 0.1259, 0.02899, 0.1259, 0.02859, 0.1262, 0.02859, 0.1231, 0.02872, 0.1226, 0.02851, 0.1229, 0.0282, 0.1164, 0.02899, 0.1162, 0.02847, 0.1167, 0.02847, 0.1262, 0.02859, 0.1259, 0.02859, 0.1259, 0.02819, 0.1262, 0.02819, 0.1231, 0.02872, 0.1229, 0.0282, 0.1233, 0.0282, 0.1164, 0.02899, 0.1159, 0.02878, 0.1162, 0.02847, 0.1249, 0.03004, 0.1246, 0.03004, 0.1246, 0.02964, 0.1249, 0.02964, 0.1231, 0.02872, 0.1233, 0.0282, 0.1237, 0.02851, 0.1164, 0.02899, 0.1159, 0.02921, 0.1159, 0.02878, 0.1249, 0.02964, 0.1246, 0.02964, 0.1246, 0.02924, 0.1249, 0.02924, 0.1231, 0.02872, 0.1237, 0.02851, 0.1237, 0.02894, 0.1164, 0.02899, 0.1162, 0.02952, 0.1159, 0.02921, 0.1176, 0.03002, 0.1173, 0.03002, 0.1173, 0.02961, 0.1176, 0.02961, 0.1231, 0.02872, 0.1237, 0.02894, 0.1233, 0.02925, 0.1164, 0.02899, 0.1167, 0.02952, 0.1162, 0.02952, 0.1176, 0.02961, 0.1173, 0.02961, 0.1173, 0.02921, 0.1176, 0.02921, 0.1231, 0.02872, 0.1233, 0.02925, 0.1229, 0.02925, 0.1164, 0.02899, 0.117, 0.02921, 0.1167, 0.02952, 0.1263, 0.01719, 0.126, 0.01719, 0.126, 0.0168, 0.1263, 0.0168, 0.125, 0.01796, 0.1248, 0.01849, 0.1245, 0.01818, 0.2495, 0.05114, 0.2494, 0.05081, 0.2496, 0.05081, 0.126, 0.01971, 0.1263, 0.01971, 0.1263, 0.02011, 0.126, 0.02011, 0.125, 0.01796, 0.1245, 0.01818, 0.1245, 0.01775, 0.2495, 0.05114, 0.2492, 0.051, 0.2494, 0.05081, 0.1262, 0.0298, 0.1259, 0.0298, 0.1259, 0.02939, 0.1262, 0.02939, 0.125, 0.01796, 0.1245, 0.01775, 0.1248, 0.01744, 0.2495, 0.05114, 0.2492, 0.05128, 0.2492, 0.051, 0.1262, 0.02939, 0.1259, 0.02939, 0.1259, 0.02899, 0.1262, 0.02899, 0.125, 0.01796, 0.1248, 0.01744, 0.1252, 0.01744, 0.2495, 0.05114, 0.2494, 0.05147, 0.2492, 0.05128, 0.1236, 0.03005, 0.1233, 0.03005, 0.1233, 0.02965, 0.1236, 0.02965, 0.125, 0.01796, 0.1252, 0.01744, 0.1255, 0.01775, 0.2495, 0.05114, 0.2496, 0.05147, 0.2494, 0.05147, 0.1236, 0.02965, 0.1233, 0.02965, 0.1233, 0.02925, 0.1236, 0.02925, 0.125, 0.01796, 0.1255, 0.01775, 0.1255, 0.01818, 0.2495, 0.05114, 0.2498, 0.05128, 0.2496, 0.05147, 0.1198, 0.02927, 0.1194, 0.02927, 0.1194, 0.02887, 0.1198, 0.02887, 0.125, 0.01796, 0.1255, 0.01818, 0.1252, 0.01849, 0.2495, 0.05114, 0.2498, 0.051, 0.2498, 0.05128, 0.1198, 0.02887, 0.1194, 0.02887, 0.1194, 0.02847, 0.1198, 0.02847, 0.125, 0.01796, 0.1252, 0.01849, 0.1248, 0.01849, 0.2495, 0.05114, 0.2496, 0.05081, 0.2498, 0.051, 0.126, 0.01931, 0.1263, 0.01931, 0.1263, 0.01971, 0.126, 0.01971, 0.1205, 0.02866, 0.1202, 0.02866, 0.1201, 0.02847, 0.1205, 0.02847, 0.1202, 0.02866, 0.12, 0.02886, 0.1198, 0.02878, 0.1201, 0.02847, 0.12, 0.02886, 0.12, 0.02913, 0.1198, 0.02921, 0.1198, 0.02878, 0.12, 0.02913, 0.1202, 0.02933, 0.1201, 0.02952, 0.1198, 0.02921, 0.1202, 0.02933, 0.1205, 0.02933, 0.1205, 0.02952, 0.1201, 0.02952, 0.1205, 0.02933, 0.1206, 0.02913, 0.1208, 0.02921, 0.1205, 0.02952, 0.1206, 0.02913, 0.1206, 0.02886, 0.1208, 0.02878, 0.1208, 0.02921, 0.1206, 0.02886, 0.1205, 0.02866, 0.1205, 0.02847, 0.1208, 0.02878])
me_plane_193.materials.append(mat_material_038)
me_plane_193.use_remesh_fix_poles = True
me_plane_193.use_remesh_preserve_attributes = False
me_plane_193.use_mirror_vertex_groups = False
me_plane_193.update()
me_plane_192 = bpy.data.meshes.new('Plane.192')
me_plane_192.from_pydata([(-0.3332, 1.526, 0.2215), (-0.4948, 1.526, 0.2215), (-0.3332, 1.8, 0.2215), (-0.4948, 1.8, 0.2215), (-0.3332, 1.72, 0.02798), (-0.4948, 1.72, 0.02798), (-0.3332, 1.526, -0.05217), (-0.4948, 1.526, -0.05217), (-0.3332, 1.333, 0.02798), (-0.4948, 1.333, 0.02798), (-0.3332, 1.253, 0.2215), (-0.4948, 1.253, 0.2215), (-0.3332, 1.333, 0.415), (-0.4948, 1.333, 0.415), (-0.3332, 1.526, 0.4951), (-0.4948, 1.526, 0.4951), (-0.3332, 1.72, 0.415), (-0.4948, 1.72, 0.415), (-0.5111, 1.526, 0.2215), (-0.6727, 1.526, 0.2215), (-0.5111, 1.8, 0.2215), (-0.6727, 1.8, 0.2215), (-0.5111, 1.72, 0.02798), (-0.6727, 1.72, 0.02798), (-0.5111, 1.526, -0.05217), (-0.6727, 1.526, -0.05217), (-0.5111, 1.333, 0.02798), (-0.6727, 1.333, 0.02798), (-0.5111, 1.253, 0.2215), (-0.6727, 1.253, 0.2215), (-0.5111, 1.333, 0.415), (-0.6727, 1.333, 0.415), (-0.5111, 1.526, 0.4951), (-0.6727, 1.526, 0.4951), (-0.5111, 1.72, 0.415), (-0.6727, 1.72, 0.415), (-0.6727, 1.649, 0.09894), (-0.6727, 1.7, 0.2215), (-0.6727, 1.526, 0.04819), (-0.6727, 1.404, 0.09894), (-0.6727, 1.353, 0.2215), (-0.6727, 1.404, 0.344), (-0.6727, 1.526, 0.3948), (-0.6727, 1.649, 0.344)], [], [(0, 4, 2), (1, 3, 5), (2, 4, 5, 3), (0, 6, 4), (1, 5, 7), (4, 6, 7, 5), (0, 8, 6), (1, 7, 9), (6, 8, 9, 7), (0, 10, 8), (1, 9, 11), (8, 10, 11, 9), (0, 12, 10), (1, 11, 13), (10, 12, 13, 11), (0, 14, 12), (1, 13, 15), (12, 14, 15, 13), (0, 16, 14), (1, 15, 17), (14, 16, 17, 15), (0, 2, 16), (1, 17, 3), (16, 2, 3, 17), (18, 22, 20), (19, 37, 36), (20, 22, 23, 21), (18, 24, 22), (19, 36, 38), (22, 24, 25, 23), (18, 26, 24), (19, 38, 39), (24, 26, 27, 25), (18, 28, 26), (19, 39, 40), (26, 28, 29, 27), (18, 30, 28), (19, 40, 41), (28, 30, 31, 29), (18, 32, 30), (19, 41, 42), (30, 32, 33, 31), (18, 34, 32), (19, 42, 43), (32, 34, 35, 33), (18, 20, 34), (19, 43, 37), (34, 20, 21, 35), (36, 37, 21, 23), (38, 36, 23, 25), (39, 38, 25, 27), (40, 39, 27, 29), (41, 40, 29, 31), (42, 41, 31, 33), (43, 42, 33, 35), (37, 43, 35, 21)])
_uv = me_plane_192.uv_layers.new(name='UVMap')
_uv.uv.foreach_set('vector', [0.1154, 0.02899, 0.1159, 0.02921, 0.1156, 0.02952, 0.125, 0.01691, 0.1245, 0.01713, 0.1245, 0.0167, 0.1263, 0.01891, 0.1263, 0.01931, 0.126, 0.01931, 0.126, 0.01891, 0.1154, 0.02899, 0.1159, 0.02878, 0.1159, 0.02921, 0.125, 0.01691, 0.1245, 0.0167, 0.1248, 0.01639, 0.1189, 0.02921, 0.1189, 0.02962, 0.1185, 0.02962, 0.1185, 0.02921, 0.1154, 0.02899, 0.1156, 0.02847, 0.1159, 0.02878, 0.125, 0.01691, 0.1248, 0.01639, 0.1252, 0.01639, 0.1189, 0.02962, 0.1189, 0.03002, 0.1185, 0.03002, 0.1185, 0.02962, 0.1154, 0.02899, 0.1152, 0.02847, 0.1156, 0.02847, 0.125, 0.01691, 0.1252, 0.01639, 0.1255, 0.0167, 0.1194, 0.03008, 0.1194, 0.02967, 0.1198, 0.02967, 0.1198, 0.03008, 0.1154, 0.02899, 0.1149, 0.02878, 0.1152, 0.02847, 0.125, 0.01691, 0.1255, 0.0167, 0.1255, 0.01713, 0.1194, 0.02967, 0.1194, 0.02927, 0.1198, 0.02927, 0.1198, 0.02967, 0.1154, 0.02899, 0.1149, 0.02921, 0.1149, 0.02878, 0.125, 0.01691, 0.1255, 0.01713, 0.1252, 0.01744, 0.1182, 0.03002, 0.1182, 0.02961, 0.1185, 0.02961, 0.1185, 0.03002, 0.1154, 0.02899, 0.1152, 0.02952, 0.1149, 0.02921, 0.125, 0.01691, 0.1252, 0.01744, 0.1248, 0.01744, 0.1182, 0.02961, 0.1182, 0.02921, 0.1185, 0.02921, 0.1185, 0.02961, 0.1154, 0.02899, 0.1156, 0.02952, 0.1152, 0.02952, 0.125, 0.01691, 0.1248, 0.01744, 0.1245, 0.01713, 0.1263, 0.01851, 0.1263, 0.01891, 0.126, 0.01891, 0.126, 0.01851, 0.1115, 0.02899, 0.111, 0.02878, 0.1113, 0.02847, 0.254, 0.05086, 0.2541, 0.05053, 0.2543, 0.05072, 0.1263, 0.02051, 0.1263, 0.02092, 0.126, 0.02092, 0.126, 0.02051, 0.1115, 0.02899, 0.111, 0.02921, 0.111, 0.02878, 0.254, 0.05086, 0.2543, 0.05072, 0.2543, 0.051, 0.1237, 0.03003, 0.1237, 0.02962, 0.124, 0.02962, 0.124, 0.03003, 0.1115, 0.02899, 0.1113, 0.02952, 0.111, 0.02921, 0.254, 0.05086, 0.2543, 0.051, 0.2541, 0.05119, 0.1237, 0.02962, 0.1237, 0.02922, 0.124, 0.02922, 0.124, 0.02962, 0.1115, 0.02899, 0.1118, 0.02952, 0.1113, 0.02952, 0.254, 0.05086, 0.2541, 0.05119, 0.2539, 0.05119, 0.1229, 0.03005, 0.1229, 0.02965, 0.1233, 0.02965, 0.1233, 0.03005, 0.1115, 0.02899, 0.1121, 0.02921, 0.1118, 0.02952, 0.254, 0.05086, 0.2539, 0.05119, 0.2537, 0.051, 0.1229, 0.02965, 0.1229, 0.02925, 0.1233, 0.02925, 0.1233, 0.02965, 0.1115, 0.02899, 0.1121, 0.02878, 0.1121, 0.02921, 0.254, 0.05086, 0.2537, 0.051, 0.2537, 0.05072, 0.117, 0.03002, 0.117, 0.02961, 0.1173, 0.02961, 0.1173, 0.03002, 0.1115, 0.02899, 0.1118, 0.02847, 0.1121, 0.02878, 0.254, 0.05086, 0.2537, 0.05072, 0.2539, 0.05053, 0.117, 0.02961, 0.117, 0.02921, 0.1173, 0.02921, 0.1173, 0.02961, 0.1115, 0.02899, 0.1113, 0.02847, 0.1118, 0.02847, 0.254, 0.05086, 0.2539, 0.05053, 0.2541, 0.05053, 0.1263, 0.02011, 0.1263, 0.02051, 0.126, 0.02051, 0.126, 0.02011, 0.1251, 0.02858, 0.1249, 0.02838, 0.125, 0.02819, 0.1253, 0.0285, 0.1251, 0.02885, 0.1251, 0.02858, 0.1253, 0.0285, 0.1253, 0.02893, 0.1249, 0.02905, 0.1251, 0.02885, 0.1253, 0.02893, 0.125, 0.02924, 0.1247, 0.02905, 0.1249, 0.02905, 0.125, 0.02924, 0.1246, 0.02924, 0.1245, 0.02885, 0.1247, 0.02905, 0.1246, 0.02924, 0.1243, 0.02893, 0.1245, 0.02858, 0.1245, 0.02885, 0.1243, 0.02893, 0.1243, 0.0285, 0.1247, 0.02838, 0.1245, 0.02858, 0.1243, 0.0285, 0.1246, 0.02819, 0.1249, 0.02838, 0.1247, 0.02838, 0.1246, 0.02819, 0.125, 0.02819])
me_plane_192.materials.append(mat_material_038)
me_plane_192.use_remesh_fix_poles = True
me_plane_192.use_remesh_preserve_attributes = False
me_plane_192.use_mirror_vertex_groups = False
me_plane_192.update()

# ---- objects
ob_bus_01_green = bpy.data.objects.new('Bus_01_Green', me_plane_196)
ob_wheel_fl = bpy.data.objects.new('Wheel_FL', me_plane_195)
ob_wheel_fr = bpy.data.objects.new('Wheel_FR', me_plane_194)
ob_wheel_rl = bpy.data.objects.new('Wheel_RL', me_plane_193)
ob_wheel_rr = bpy.data.objects.new('Wheel_RR', me_plane_192)

# ---- transforms, parenting, visibility, modifiers, constraints
ob_bus_01_green.location = (0.0, 0.0, 0.05303)
ob_bus_01_green.lineart.crease_threshold = 0.0
ob_wheel_fl.parent = ob_bus_01_green
ob_wheel_fl.location = (0.0, 0.0, 0.0)
ob_wheel_fl.lineart.crease_threshold = 0.0
ob_wheel_fr.parent = ob_bus_01_green
ob_wheel_fr.location = (0.0, 0.0, 0.0)
ob_wheel_fr.lineart.crease_threshold = 0.0
ob_wheel_rl.parent = ob_bus_01_green
ob_wheel_rl.location = (0.0, 0.0, 0.0)
ob_wheel_rl.lineart.crease_threshold = 0.0
ob_wheel_rr.parent = ob_bus_01_green
ob_wheel_rr.location = (0.0, 0.0, 0.0)
ob_wheel_rr.lineart.crease_threshold = 0.0

# ---- collection membership
col_collection.objects.link(ob_bus_01_green)
col_collection.objects.link(ob_wheel_fl)
col_collection.objects.link(ob_wheel_fr)
col_collection.objects.link(ob_wheel_rl)
col_collection.objects.link(ob_wheel_rr)

# ---- scene / render settings (as saved in the file)
scene.frame_start = 1; scene.frame_end = 250; scene.frame_set(3)
scene.render.engine = 'BLENDER_EEVEE_NEXT'
scene.cycles.use_denoising = False
scene.cycles.samples = 128
scene.cycles.sampling_pattern = 'TABULATED_SOBOL'
scene.cycles.use_adaptive_sampling = False
scene.cycles.use_light_tree = False
scene.view_settings.view_transform = 'Filmic'
bpy.context.view_layer.update()

# ---- added for rendering (the .blend has no active camera and no usable light): camera, sun
cam_auto = bpy.data.cameras.new('AutoCamera')
cam_auto.lens = 50.0
cam_auto.sensor_width = 36.0
cam_auto.clip_end = 1000.0
ob_auto_camera = bpy.data.objects.new('AutoCamera', cam_auto)
scene.collection.objects.link(ob_auto_camera)
ob_auto_camera.location = (6.46398, -7.6679, 6.08659)
ob_auto_camera.rotation_euler = (1.09748, -7.21219e-08, 0.694738)
scene.camera = ob_auto_camera
light_auto_sun = bpy.data.lights.new('AutoSun', 'SUN')
light_auto_sun.energy = 3.0
light_auto_sun.angle = 0.0523599
ob_auto_sun = bpy.data.objects.new('AutoSun', light_auto_sun)
scene.collection.objects.link(ob_auto_sun)
ob_auto_sun.rotation_euler = (0.872665, 0.174533, 0.523599)
bpy.context.view_layer.update()
